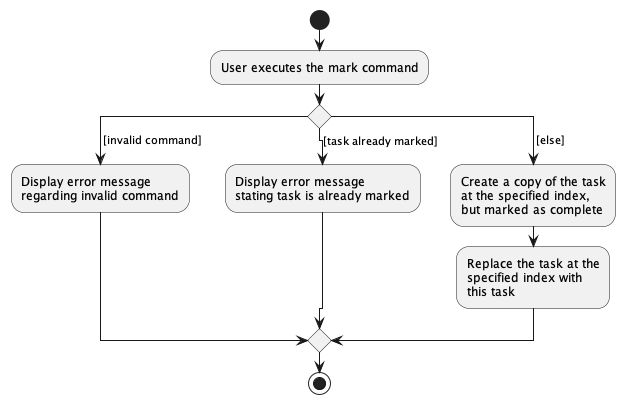

The diagram above was rendered by PlantUML. Its source (embedded in the PNG):
@startuml
start
:User executes the mark command;
switch ()
case ( [invalid command] )
  :Display error message
  regarding invalid command;
case ( [task already marked] )
  :Display error message
  stating task is already marked;
case ( [else] )
  :Create a copy of the task
  at the specified index,
  but marked as complete;
  :Replace the task at the
  specified index with
  this task;
endswitch
stop
@enduml